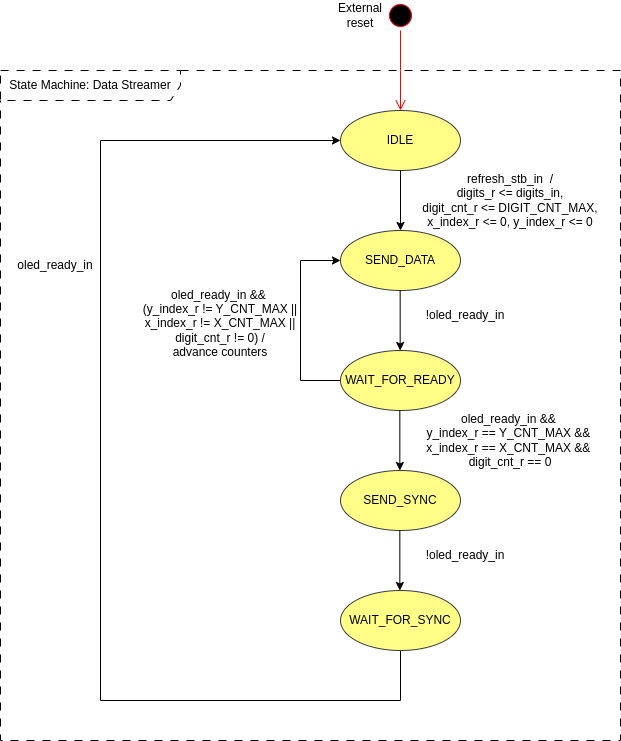

The diagram above was exported from draw.io. Its source (the exported page's mxGraphModel, read from the mxfile embedded in the PNG):
<mxGraphModel dx="1383" dy="820" grid="1" gridSize="10" guides="1" tooltips="1" connect="1" arrows="1" fold="1" page="1" pageScale="1" pageWidth="1169" pageHeight="827" math="0" shadow="0">
  <root>
    <mxCell id="0" />
    <mxCell id="1" parent="0" />
    <mxCell id="SbbcOOe-M4RnM6OQ8KH8-1" value="" style="ellipse;html=1;shape=startState;fillColor=#000000;strokeColor=#ff0000;" parent="1" vertex="1">
      <mxGeometry x="505" y="20" width="30" height="30" as="geometry" />
    </mxCell>
    <mxCell id="SbbcOOe-M4RnM6OQ8KH8-2" value="" style="edgeStyle=orthogonalEdgeStyle;html=1;verticalAlign=bottom;endArrow=open;endSize=8;strokeColor=#ff0000;rounded=0;" parent="1" source="SbbcOOe-M4RnM6OQ8KH8-1" edge="1">
      <mxGeometry relative="1" as="geometry">
        <mxPoint x="520" y="130" as="targetPoint" />
      </mxGeometry>
    </mxCell>
    <mxCell id="SbbcOOe-M4RnM6OQ8KH8-3" value="SEND_DATA" style="ellipse;whiteSpace=wrap;html=1;fillColor=#ffff88;strokeColor=#36393d;" parent="1" vertex="1">
      <mxGeometry x="460" y="250" width="120" height="60" as="geometry" />
    </mxCell>
    <mxCell id="SbbcOOe-M4RnM6OQ8KH8-4" value="IDLE" style="ellipse;whiteSpace=wrap;html=1;fillColor=#ffff88;strokeColor=#36393d;" parent="1" vertex="1">
      <mxGeometry x="460" y="130" width="120" height="60" as="geometry" />
    </mxCell>
    <mxCell id="SbbcOOe-M4RnM6OQ8KH8-5" value="WAIT_FOR_READY" style="ellipse;whiteSpace=wrap;html=1;fillColor=#ffff88;strokeColor=#36393d;" parent="1" vertex="1">
      <mxGeometry x="460" y="370" width="120" height="60" as="geometry" />
    </mxCell>
    <mxCell id="SbbcOOe-M4RnM6OQ8KH8-6" value="" style="endArrow=classic;html=1;rounded=0;exitX=0.5;exitY=1;exitDx=0;exitDy=0;entryX=0.5;entryY=0;entryDx=0;entryDy=0;" parent="1" source="SbbcOOe-M4RnM6OQ8KH8-4" target="SbbcOOe-M4RnM6OQ8KH8-3" edge="1">
      <mxGeometry width="50" height="50" relative="1" as="geometry">
        <mxPoint x="620" y="300" as="sourcePoint" />
        <mxPoint x="670" y="250" as="targetPoint" />
      </mxGeometry>
    </mxCell>
    <mxCell id="SbbcOOe-M4RnM6OQ8KH8-7" value="" style="endArrow=classic;html=1;rounded=0;exitX=0.5;exitY=1;exitDx=0;exitDy=0;entryX=0.5;entryY=0;entryDx=0;entryDy=0;" parent="1" edge="1">
      <mxGeometry width="50" height="50" relative="1" as="geometry">
        <mxPoint x="519.6600000000001" y="310" as="sourcePoint" />
        <mxPoint x="519.6600000000001" y="370" as="targetPoint" />
      </mxGeometry>
    </mxCell>
    <mxCell id="SbbcOOe-M4RnM6OQ8KH8-8" value="" style="endArrow=classic;html=1;rounded=0;exitX=0.5;exitY=1;exitDx=0;exitDy=0;entryX=0;entryY=0.5;entryDx=0;entryDy=0;" parent="1" target="SbbcOOe-M4RnM6OQ8KH8-4" edge="1" source="Ow-7XZzLv-gYGJ6s3WRC-1">
      <mxGeometry width="50" height="50" relative="1" as="geometry">
        <mxPoint x="519.6600000000001" y="430" as="sourcePoint" />
        <mxPoint x="380" y="160" as="targetPoint" />
        <Array as="points">
          <mxPoint x="520" y="720" />
          <mxPoint x="220" y="720" />
          <mxPoint x="220" y="160" />
        </Array>
      </mxGeometry>
    </mxCell>
    <mxCell id="SbbcOOe-M4RnM6OQ8KH8-9" value="refresh_stb_in&amp;nbsp; / &lt;br&gt;digits_r &amp;lt;= digits_in,&lt;div&gt;&lt;span style=&quot;background-color: initial;&quot;&gt;digit_cnt_r &amp;lt;= DIGIT_CNT_MAX,&lt;/span&gt;&lt;/div&gt;&lt;div&gt;&lt;span style=&quot;background-color: initial;&quot;&gt;x_index_r &amp;lt;= 0,&amp;nbsp;&lt;/span&gt;&lt;span style=&quot;background-color: initial;&quot;&gt;y_index_r &amp;lt;= 0&lt;/span&gt;&lt;/div&gt;" style="text;html=1;align=center;verticalAlign=middle;whiteSpace=wrap;rounded=0;" parent="1" vertex="1">
      <mxGeometry x="520" y="190" width="220" height="60" as="geometry" />
    </mxCell>
    <mxCell id="SbbcOOe-M4RnM6OQ8KH8-10" value="!oled_ready_in" style="text;html=1;align=center;verticalAlign=middle;whiteSpace=wrap;rounded=0;" parent="1" vertex="1">
      <mxGeometry x="520" y="320" width="130" height="30" as="geometry" />
    </mxCell>
    <mxCell id="SbbcOOe-M4RnM6OQ8KH8-11" value="oled_ready_in" style="text;html=1;align=center;verticalAlign=middle;whiteSpace=wrap;rounded=0;" parent="1" vertex="1">
      <mxGeometry x="130" y="260" width="90" height="50" as="geometry" />
    </mxCell>
    <mxCell id="SbbcOOe-M4RnM6OQ8KH8-12" value="State Machine: Data Streamer" style="shape=umlFrame;whiteSpace=wrap;html=1;pointerEvents=0;width=180;height=30;fillColor=none;dashed=1;dashPattern=8 8;" parent="1" vertex="1">
      <mxGeometry x="120" y="90" width="620" height="670" as="geometry" />
    </mxCell>
    <mxCell id="SbbcOOe-M4RnM6OQ8KH8-13" value="External reset" style="text;html=1;align=center;verticalAlign=middle;whiteSpace=wrap;rounded=0;" parent="1" vertex="1">
      <mxGeometry x="450" y="20" width="60" height="30" as="geometry" />
    </mxCell>
    <mxCell id="Ow-7XZzLv-gYGJ6s3WRC-1" value="WAIT_FOR_SYNC" style="ellipse;whiteSpace=wrap;html=1;fillColor=#ffff88;strokeColor=#36393d;" vertex="1" parent="1">
      <mxGeometry x="460" y="610" width="120" height="60" as="geometry" />
    </mxCell>
    <mxCell id="Ow-7XZzLv-gYGJ6s3WRC-2" value="SEND_SYNC" style="ellipse;whiteSpace=wrap;html=1;fillColor=#ffff88;strokeColor=#36393d;" vertex="1" parent="1">
      <mxGeometry x="460" y="490" width="120" height="60" as="geometry" />
    </mxCell>
    <mxCell id="Ow-7XZzLv-gYGJ6s3WRC-3" value="" style="endArrow=classic;html=1;rounded=0;exitX=0.5;exitY=1;exitDx=0;exitDy=0;entryX=0.5;entryY=0;entryDx=0;entryDy=0;" edge="1" parent="1">
      <mxGeometry width="50" height="50" relative="1" as="geometry">
        <mxPoint x="519.33" y="430" as="sourcePoint" />
        <mxPoint x="519.33" y="490" as="targetPoint" />
      </mxGeometry>
    </mxCell>
    <mxCell id="Ow-7XZzLv-gYGJ6s3WRC-4" value="" style="endArrow=classic;html=1;rounded=0;exitX=0.5;exitY=1;exitDx=0;exitDy=0;entryX=0.5;entryY=0;entryDx=0;entryDy=0;" edge="1" parent="1">
      <mxGeometry width="50" height="50" relative="1" as="geometry">
        <mxPoint x="519.33" y="550" as="sourcePoint" />
        <mxPoint x="519.33" y="610" as="targetPoint" />
      </mxGeometry>
    </mxCell>
    <mxCell id="Ow-7XZzLv-gYGJ6s3WRC-5" value="" style="endArrow=classic;html=1;rounded=0;exitX=0;exitY=0.5;exitDx=0;exitDy=0;entryX=0;entryY=0.5;entryDx=0;entryDy=0;" edge="1" parent="1" source="SbbcOOe-M4RnM6OQ8KH8-5" target="SbbcOOe-M4RnM6OQ8KH8-3">
      <mxGeometry width="50" height="50" relative="1" as="geometry">
        <mxPoint x="529.33" y="440" as="sourcePoint" />
        <mxPoint x="529.33" y="500" as="targetPoint" />
        <Array as="points">
          <mxPoint x="420" y="400" />
          <mxPoint x="420" y="280" />
        </Array>
      </mxGeometry>
    </mxCell>
    <mxCell id="Ow-7XZzLv-gYGJ6s3WRC-6" value="oled_ready_in &amp;amp;&amp;amp;&amp;nbsp;&lt;div&gt;y_index_r == Y_CNT_MAX &amp;amp;&amp;amp;&amp;nbsp;&lt;/div&gt;&lt;div&gt;x_index_r == X_CNT_MAX &amp;amp;&amp;amp;&amp;nbsp;&lt;/div&gt;&lt;div&gt;digit_cnt_r == 0&lt;/div&gt;" style="text;html=1;align=center;verticalAlign=middle;whiteSpace=wrap;rounded=0;" vertex="1" parent="1">
      <mxGeometry x="520" y="430" width="220" height="60" as="geometry" />
    </mxCell>
    <mxCell id="Ow-7XZzLv-gYGJ6s3WRC-7" value="!oled_ready_in" style="text;html=1;align=center;verticalAlign=middle;whiteSpace=wrap;rounded=0;" vertex="1" parent="1">
      <mxGeometry x="520" y="560" width="130" height="30" as="geometry" />
    </mxCell>
    <mxCell id="Ow-7XZzLv-gYGJ6s3WRC-8" value="&lt;div&gt;oled_ready_in &amp;amp;&amp;amp;&amp;nbsp;&lt;/div&gt;&lt;div&gt;(y_index_r != Y_CNT_MAX ||&lt;/div&gt;&lt;div&gt;x_index_r != X_CNT_MAX ||&lt;/div&gt;&lt;div&gt;digit_cnt_r != 0) /&lt;/div&gt;&lt;div&gt;advance counters&lt;/div&gt;" style="text;html=1;align=center;verticalAlign=middle;whiteSpace=wrap;rounded=0;" vertex="1" parent="1">
      <mxGeometry x="230" y="305" width="220" height="75" as="geometry" />
    </mxCell>
  </root>
</mxGraphModel>